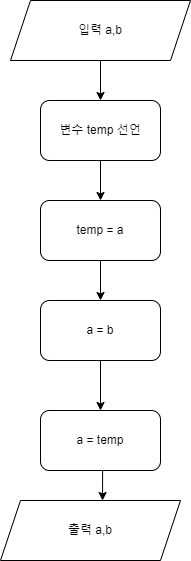

The diagram above was exported from draw.io. Its source (the exported page's mxGraphModel, read from the mxfile embedded in the PNG):
<mxGraphModel dx="1434" dy="746" grid="1" gridSize="10" guides="1" tooltips="1" connect="1" arrows="1" fold="1" page="1" pageScale="1" pageWidth="827" pageHeight="1169" math="0" shadow="0">
  <root>
    <mxCell id="0" />
    <mxCell id="1" parent="0" />
    <mxCell id="BWfcYxfrwdIrgaAXBNX9-9" style="edgeStyle=orthogonalEdgeStyle;rounded=0;orthogonalLoop=1;jettySize=auto;html=1;exitX=0.5;exitY=1;exitDx=0;exitDy=0;entryX=0.5;entryY=0;entryDx=0;entryDy=0;" edge="1" parent="1" source="BWfcYxfrwdIrgaAXBNX9-1" target="BWfcYxfrwdIrgaAXBNX9-2">
      <mxGeometry relative="1" as="geometry" />
    </mxCell>
    <mxCell id="BWfcYxfrwdIrgaAXBNX9-1" value="입력 a,b" style="shape=parallelogram;perimeter=parallelogramPerimeter;whiteSpace=wrap;html=1;fixedSize=1;" vertex="1" parent="1">
      <mxGeometry x="30" y="90" width="180" height="60" as="geometry" />
    </mxCell>
    <mxCell id="BWfcYxfrwdIrgaAXBNX9-10" style="edgeStyle=orthogonalEdgeStyle;rounded=0;orthogonalLoop=1;jettySize=auto;html=1;exitX=0.5;exitY=1;exitDx=0;exitDy=0;entryX=0.5;entryY=0;entryDx=0;entryDy=0;" edge="1" parent="1" source="BWfcYxfrwdIrgaAXBNX9-2" target="BWfcYxfrwdIrgaAXBNX9-3">
      <mxGeometry relative="1" as="geometry" />
    </mxCell>
    <mxCell id="BWfcYxfrwdIrgaAXBNX9-2" value="변수 temp 선언" style="rounded=1;whiteSpace=wrap;html=1;" vertex="1" parent="1">
      <mxGeometry x="60" y="190" width="120" height="60" as="geometry" />
    </mxCell>
    <mxCell id="BWfcYxfrwdIrgaAXBNX9-11" style="edgeStyle=orthogonalEdgeStyle;rounded=0;orthogonalLoop=1;jettySize=auto;html=1;exitX=0.5;exitY=1;exitDx=0;exitDy=0;entryX=0.5;entryY=0;entryDx=0;entryDy=0;" edge="1" parent="1" source="BWfcYxfrwdIrgaAXBNX9-3" target="BWfcYxfrwdIrgaAXBNX9-4">
      <mxGeometry relative="1" as="geometry" />
    </mxCell>
    <mxCell id="BWfcYxfrwdIrgaAXBNX9-3" value="temp = a" style="rounded=1;whiteSpace=wrap;html=1;" vertex="1" parent="1">
      <mxGeometry x="60" y="290" width="120" height="60" as="geometry" />
    </mxCell>
    <mxCell id="BWfcYxfrwdIrgaAXBNX9-12" style="edgeStyle=orthogonalEdgeStyle;rounded=0;orthogonalLoop=1;jettySize=auto;html=1;exitX=0.5;exitY=1;exitDx=0;exitDy=0;entryX=0.5;entryY=0;entryDx=0;entryDy=0;" edge="1" parent="1" source="BWfcYxfrwdIrgaAXBNX9-4" target="BWfcYxfrwdIrgaAXBNX9-5">
      <mxGeometry relative="1" as="geometry" />
    </mxCell>
    <mxCell id="BWfcYxfrwdIrgaAXBNX9-4" value="a = b" style="rounded=1;whiteSpace=wrap;html=1;" vertex="1" parent="1">
      <mxGeometry x="60" y="390" width="120" height="60" as="geometry" />
    </mxCell>
    <mxCell id="BWfcYxfrwdIrgaAXBNX9-5" value="a = temp" style="rounded=1;whiteSpace=wrap;html=1;" vertex="1" parent="1">
      <mxGeometry x="60" y="500" width="120" height="60" as="geometry" />
    </mxCell>
    <mxCell id="BWfcYxfrwdIrgaAXBNX9-6" value="출력 a,b" style="shape=parallelogram;perimeter=parallelogramPerimeter;whiteSpace=wrap;html=1;fixedSize=1;" vertex="1" parent="1">
      <mxGeometry x="20" y="590" width="180" height="60" as="geometry" />
    </mxCell>
    <mxCell id="BWfcYxfrwdIrgaAXBNX9-13" style="edgeStyle=orthogonalEdgeStyle;rounded=0;orthogonalLoop=1;jettySize=auto;html=1;exitX=0.5;exitY=1;exitDx=0;exitDy=0;entryX=0.567;entryY=0;entryDx=0;entryDy=0;entryPerimeter=0;" edge="1" parent="1" source="BWfcYxfrwdIrgaAXBNX9-5" target="BWfcYxfrwdIrgaAXBNX9-6">
      <mxGeometry relative="1" as="geometry" />
    </mxCell>
  </root>
</mxGraphModel>